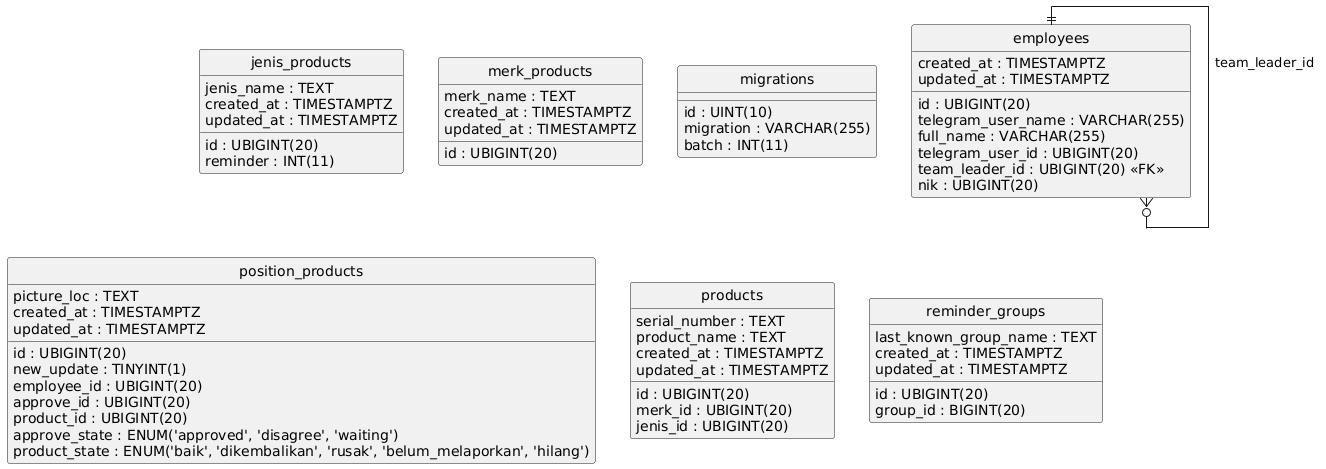

The diagram above was rendered by PlantUML. Its source (embedded in the PNG):
@startuml
hide circle
skinparam linetype ortho

entity "employees" as employees {
  id : UBIGINT(20)
  telegram_user_name : VARCHAR(255)
  full_name : VARCHAR(255)
  telegram_user_id : UBIGINT(20)
  team_leader_id : UBIGINT(20) <<FK>>
  nik : UBIGINT(20)
  created_at : TIMESTAMPTZ
  updated_at : TIMESTAMPTZ
}

entity "jenis_products" as jenis_products {
  id : UBIGINT(20)
  jenis_name : TEXT
  reminder : INT(11)
  created_at : TIMESTAMPTZ
  updated_at : TIMESTAMPTZ
}

entity "merk_products" as merk_products {
  id : UBIGINT(20)
  merk_name : TEXT
  created_at : TIMESTAMPTZ
  updated_at : TIMESTAMPTZ
}

entity "migrations" as migrations {
  id : UINT(10)
  migration : VARCHAR(255)
  batch : INT(11)
}

entity "position_products" as position_products {
  id : UBIGINT(20)
  new_update : TINYINT(1)
  picture_loc : TEXT
  employee_id : UBIGINT(20)
  approve_id : UBIGINT(20)
  product_id : UBIGINT(20)
  approve_state : ENUM('approved', 'disagree', 'waiting')
  product_state : ENUM('baik', 'dikembalikan', 'rusak', 'belum_melaporkan', 'hilang')
  created_at : TIMESTAMPTZ
  updated_at : TIMESTAMPTZ
}

entity "products" as products {
  id : UBIGINT(20)
  serial_number : TEXT
  product_name : TEXT
  merk_id : UBIGINT(20)
  jenis_id : UBIGINT(20)
  created_at : TIMESTAMPTZ
  updated_at : TIMESTAMPTZ
}

entity "reminder_groups" as reminder_groups {
  id : UBIGINT(20)
  group_id : BIGINT(20)
  last_known_group_name : TEXT
  created_at : TIMESTAMPTZ
  updated_at : TIMESTAMPTZ
}

employees ||--o{ employees : "team_leader_id"
@enduml